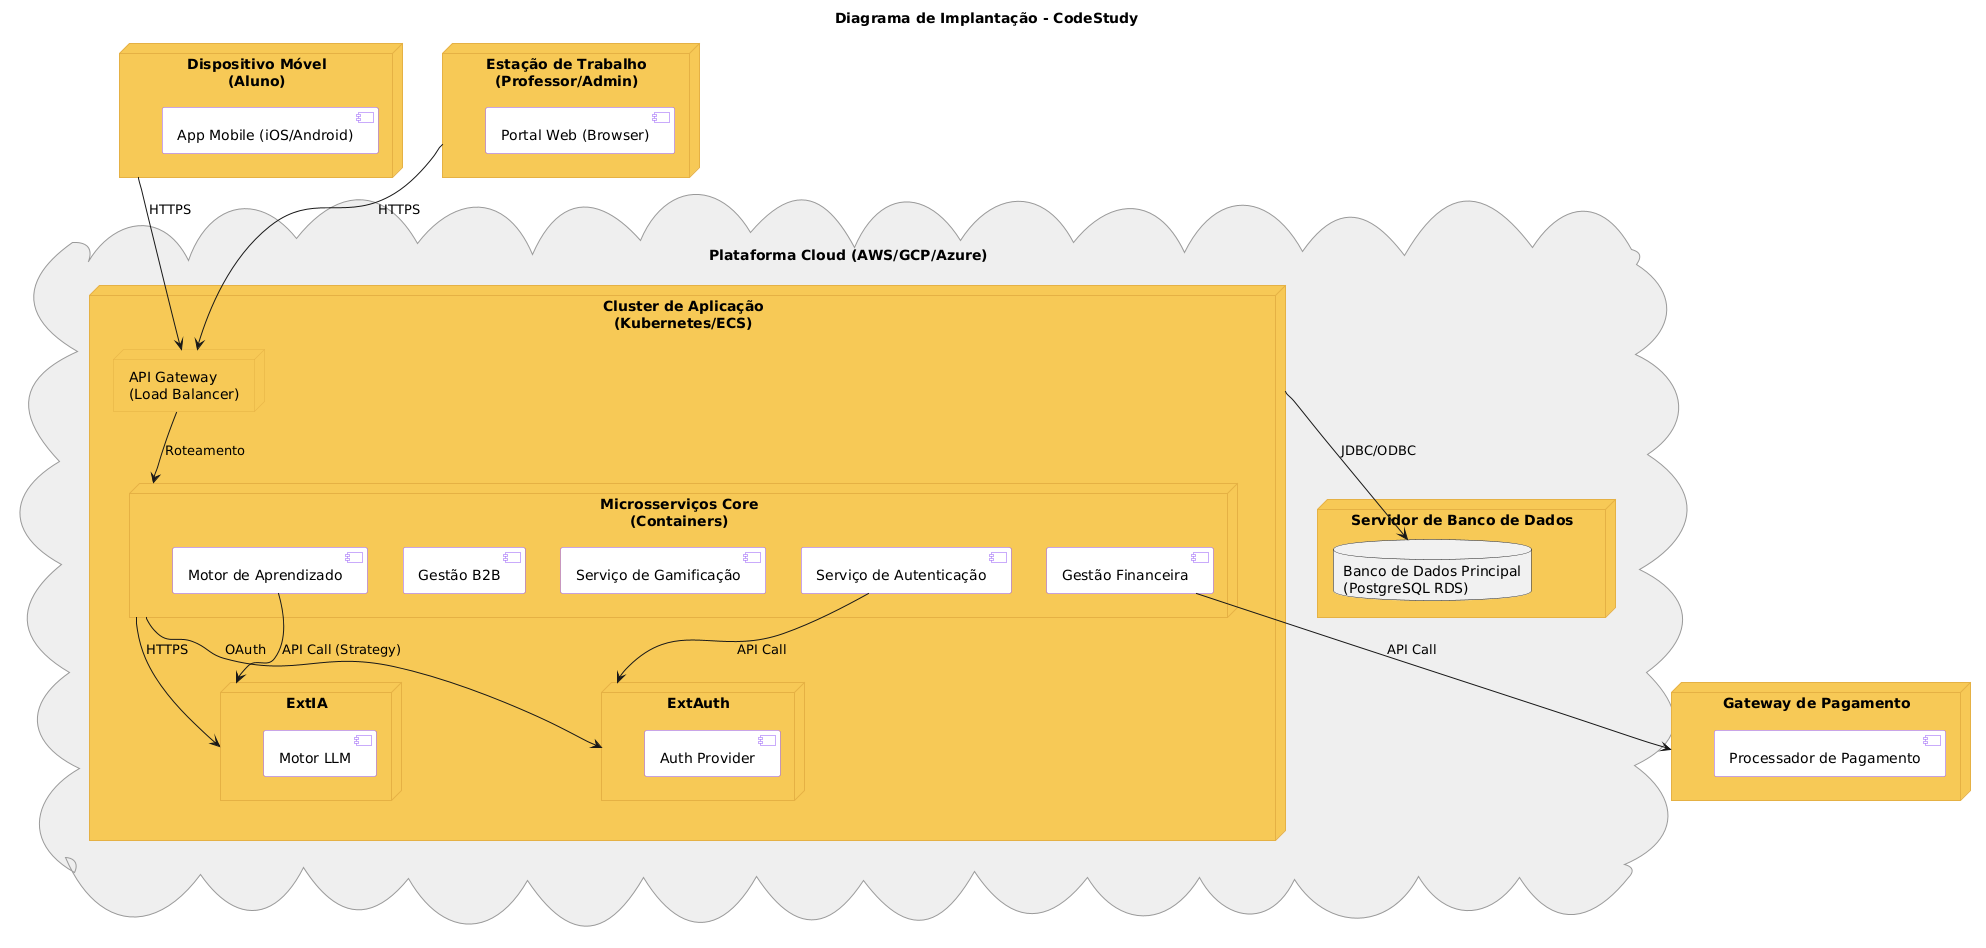

The diagram above was rendered by PlantUML. Its source (embedded in the PNG):
@startuml
title Diagrama de Implantação - CodeStudy

' Estilização para o diagrama de implantação
skinparam node {
    BackgroundColor #F6C856
    BorderColor #E5B045
    FontColor black
}
skinparam component {
    BackgroundColor white
    BorderColor #9356F6
}
skinparam cloud {
    BackgroundColor #EEE
    BorderColor #999
}

' --- INFRAESTRUTURA DE NUVEM ---
cloud "Plataforma Cloud (AWS/GCP/Azure)" as Cloud {
    
    ' --- CAMADA DE APLICAÇÃO (BACKEND) ---
    node "Cluster de Aplicação\n(Kubernetes/ECS)" as AppCluster {
        
        node "API Gateway\n(Load Balancer)" as LB
        
        node "Microsserviços Core\n(Containers)" as CoreServices {
            component "Serviço de Autenticação" as AuthSvc
            component "Motor de Aprendizado" as LearnSvc
            component "Serviço de Gamificação" as GameSvc
            component "Gestão B2B" as SchoolSvc
            component "Gestão Financeira" as FinSvc
        }
        
        LB --> CoreServices : Roteamento
        
        CoreServices --> ExtIA : HTTPS
        CoreServices --> ExtAuth : OAuth
    }
    
    ' --- CAMADA DE DADOS ---
    node "Servidor de Banco de Dados" as DBServer {
        database "Banco de Dados Principal\n(PostgreSQL RDS)" as DB
    }
    
    AppCluster --> DB : JDBC/ODBC
}

' --- CLIENTES (Dispositivos Físicos) ---
node "Dispositivo Móvel\n(Aluno)" as MobileDevice {
    component "App Mobile (iOS/Android)" as AppStudent
}

node "Estação de Trabalho\n(Professor/Admin)" as Workstation {
    component "Portal Web (Browser)" as WebPortal
}

' --- SERVIÇOS EXTERNOS (Fornecedores de Terceiros) ---
node "Serviço de IA (OpenAI/Gemini)" as ExtIA {
    component "Motor LLM" as IAEngine
}

node "Provedor de Identidade" as ExtAuth {
    component "Auth Provider" as AuthEngine
}

node "Gateway de Pagamento" as ExtPay {
    component "Processador de Pagamento" as PayEngine
}

' --- RELACIONAMENTOS DE IMPLANTAÇÃO ---

' Clientes para o Cloud
MobileDevice --> LB : HTTPS
Workstation --> LB : HTTPS

' Backend para Serviços Externos
LearnSvc --> ExtIA : API Call (Strategy)
AuthSvc --> ExtAuth : API Call
FinSvc --> ExtPay : API Call
@enduml